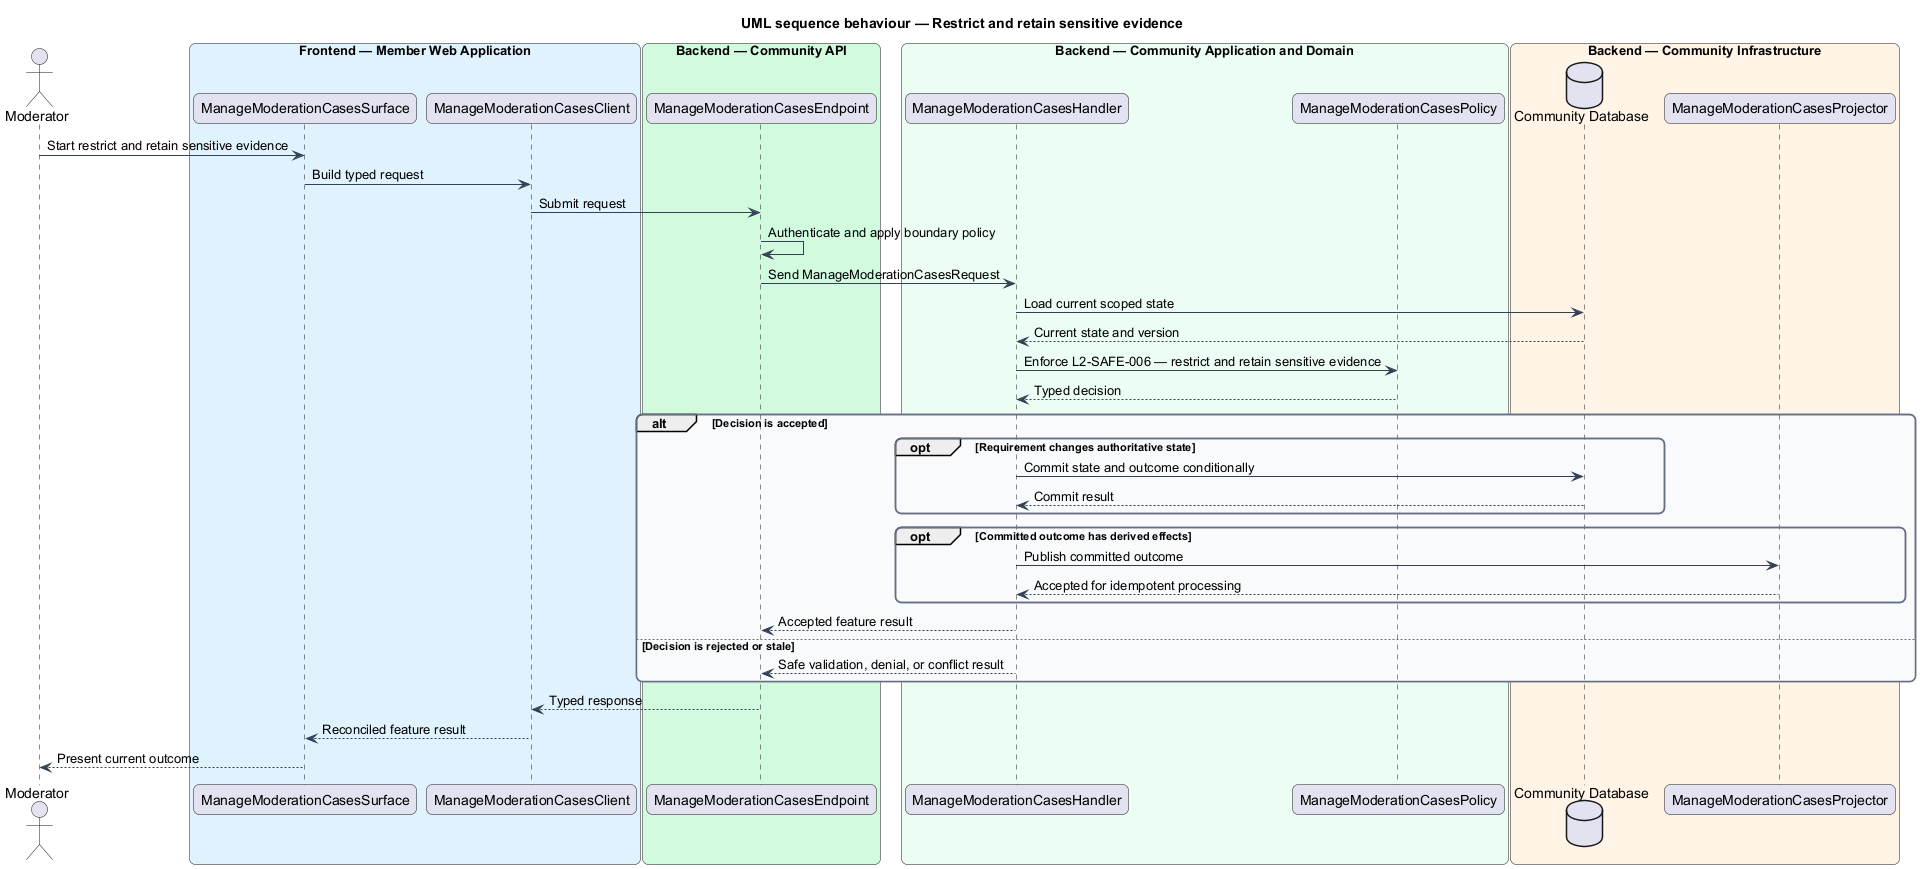

The diagram above was rendered by PlantUML. Its source (embedded in the PNG):
@startuml
title UML sequence behaviour — Restrict and retain sensitive evidence
skinparam backgroundColor #FFFFFF
skinparam shadowing false
skinparam roundcorner 12
skinparam defaultFontName Arial
skinparam ArrowColor #344054
skinparam rectangle {
  BorderColor #344054
  FontColor #101828
}
skinparam package {
  BorderColor #667085
  FontColor #101828
  BackgroundColor #F9FAFB
}
actor "Moderator" as actor
box "Frontend — Member Web Application" #E0F2FE
  participant "ManageModerationCasesSurface" as surface
  participant "ManageModerationCasesClient" as client
end box
box "Backend — Community API" #D1FADF
  participant "ManageModerationCasesEndpoint" as endpoint
end box
box "Backend — Community Application and Domain" #ECFDF3
  participant "ManageModerationCasesHandler" as handler
  participant "ManageModerationCasesPolicy" as policy
end box
box "Backend — Community Infrastructure" #FFF4E5
  database "Community Database" as store
  participant "ManageModerationCasesProjector" as projector
end box

actor -> surface : Start restrict and retain sensitive evidence
surface -> client : Build typed request
client -> endpoint : Submit request
endpoint -> endpoint : Authenticate and apply boundary policy
endpoint -> handler : Send ManageModerationCasesRequest
handler -> store : Load current scoped state
store --> handler : Current state and version
handler -> policy : Enforce L2-SAFE-006 — restrict and retain sensitive evidence
policy --> handler : Typed decision
alt Decision is accepted
  opt Requirement changes authoritative state
    handler -> store : Commit state and outcome conditionally
    store --> handler : Commit result
  end
  opt Committed outcome has derived effects
    handler -> projector : Publish committed outcome
    projector --> handler : Accepted for idempotent processing
  end
  handler --> endpoint : Accepted feature result
else Decision is rejected or stale
  handler --> endpoint : Safe validation, denial, or conflict result
end
endpoint --> client : Typed response
client --> surface : Reconciled feature result
surface --> actor : Present current outcome
@enduml